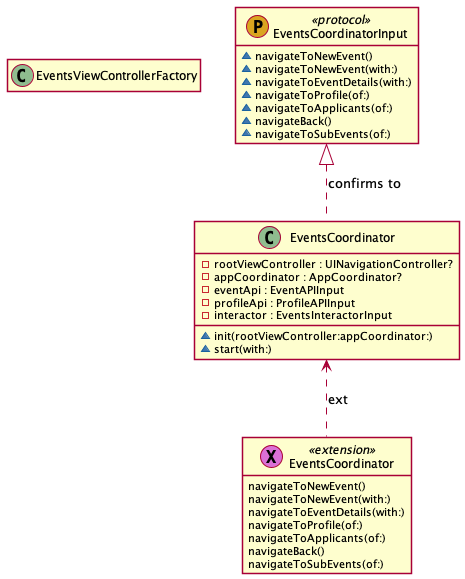

The diagram above was rendered by PlantUML. Its source (embedded in the PNG):
@startuml
' STYLE START
hide empty members
skinparam shadowing false
' STYLE END


class "EventsViewControllerFactory" as EventsViewControllerFactory << (C, DarkSeaGreen) >> {  
}
class "EventsCoordinatorInput" as EventsCoordinatorInput << (P, GoldenRod) protocol >> { 
  ~navigateToNewEvent()
  ~navigateToNewEvent(with:)
  ~navigateToEventDetails(with:)
  ~navigateToProfile(of:)
  ~navigateToApplicants(of:)
  ~navigateBack()
  ~navigateToSubEvents(of:) 
}
class "EventsCoordinator" as EventsCoordinator << (C, DarkSeaGreen) >> { 
  -rootViewController : UINavigationController?
  -appCoordinator : AppCoordinator?
  -eventApi : EventAPIInput
  -profileApi : ProfileAPIInput
  -interactor : EventsInteractorInput
  ~init(rootViewController:appCoordinator:)
  ~start(with:) 
}
class "EventsCoordinator" as EventsCoordinator0 << (X, Orchid) extension >> { 
  navigateToNewEvent()
  navigateToNewEvent(with:)
  navigateToEventDetails(with:)
  navigateToProfile(of:)
  navigateToApplicants(of:)
  navigateBack()
  navigateToSubEvents(of:) 
}
EventsCoordinatorInput <|.. EventsCoordinator : confirms to
EventsCoordinator <.. EventsCoordinator0 : ext
@enduml